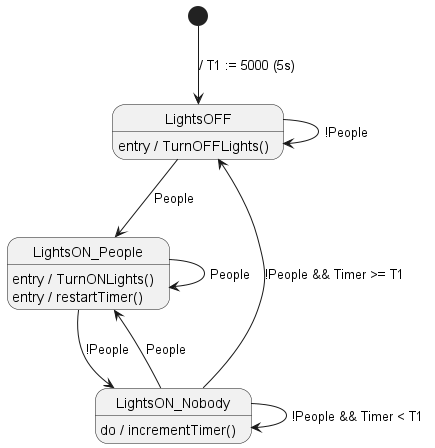

The diagram above was rendered by PlantUML. Its source (embedded in the PNG):
@startuml

[*] --> LightsOFF : / T1 := 5000 (5s)
LightsOFF --> LightsON_People : People
LightsON_People --> LightsON_Nobody : !People 
LightsON_Nobody --> LightsON_People : People 

LightsON_Nobody --> LightsOFF : !People && Timer >= T1

LightsOFF --> LightsOFF : !People
LightsON_People --> LightsON_People : People
LightsON_Nobody --> LightsON_Nobody : !People && Timer < T1

LightsOFF : entry / TurnOFFLights()
LightsON_People : entry / TurnONLights()
LightsON_People : entry / restartTimer() 

LightsON_Nobody : do / incrementTimer()


@enduml